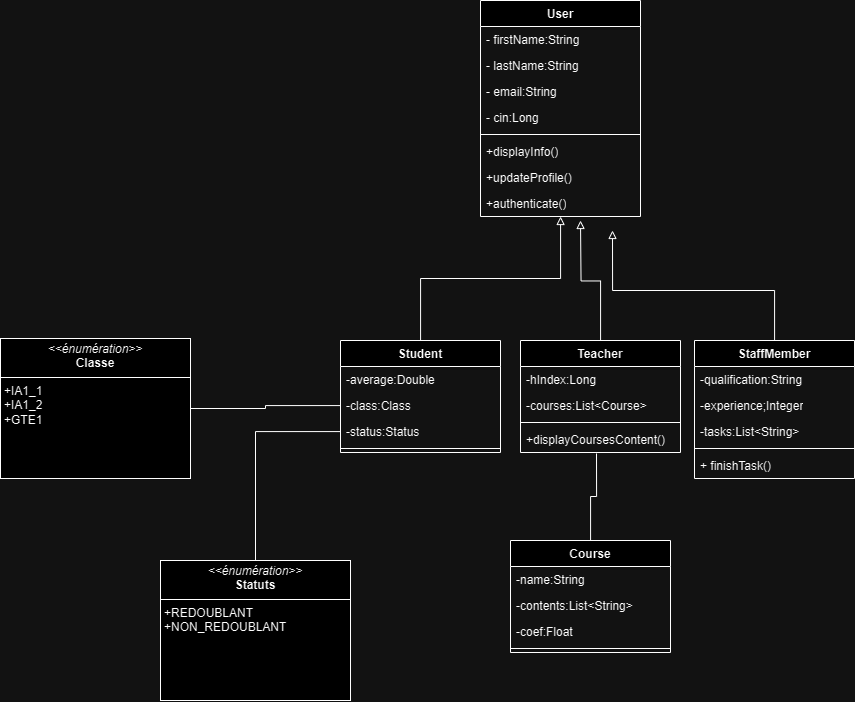

The diagram above was exported from draw.io. Its source (the exported page's mxGraphModel, read from the mxfile embedded in the PNG):
<mxGraphModel dx="2369" dy="2044" grid="1" gridSize="10" guides="1" tooltips="1" connect="1" arrows="1" fold="1" page="1" pageScale="1" pageWidth="827" pageHeight="1169" math="0" shadow="0">
  <root>
    <mxCell id="0" />
    <mxCell id="1" parent="0" />
    <mxCell id="jLDpRPYL9FZSagmNLoNb-37" style="edgeStyle=orthogonalEdgeStyle;rounded=0;orthogonalLoop=1;jettySize=auto;html=1;endArrow=none;endFill=0;startArrow=block;startFill=0;" edge="1" parent="1" source="jLDpRPYL9FZSagmNLoNb-1" target="jLDpRPYL9FZSagmNLoNb-8">
      <mxGeometry relative="1" as="geometry" />
    </mxCell>
    <mxCell id="jLDpRPYL9FZSagmNLoNb-1" value="User" style="swimlane;fontStyle=1;align=center;verticalAlign=top;childLayout=stackLayout;horizontal=1;startSize=26;horizontalStack=0;resizeParent=1;resizeParentMax=0;resizeLast=0;collapsible=1;marginBottom=0;whiteSpace=wrap;html=1;" vertex="1" parent="1">
      <mxGeometry x="200" y="-10" width="160" height="216" as="geometry" />
    </mxCell>
    <mxCell id="jLDpRPYL9FZSagmNLoNb-2" value="- firstName:String" style="text;strokeColor=none;fillColor=none;align=left;verticalAlign=top;spacingLeft=4;spacingRight=4;overflow=hidden;rotatable=0;points=[[0,0.5],[1,0.5]];portConstraint=eastwest;whiteSpace=wrap;html=1;" vertex="1" parent="jLDpRPYL9FZSagmNLoNb-1">
      <mxGeometry y="26" width="160" height="26" as="geometry" />
    </mxCell>
    <mxCell id="jLDpRPYL9FZSagmNLoNb-5" value="- lastName:String" style="text;strokeColor=none;fillColor=none;align=left;verticalAlign=top;spacingLeft=4;spacingRight=4;overflow=hidden;rotatable=0;points=[[0,0.5],[1,0.5]];portConstraint=eastwest;whiteSpace=wrap;html=1;" vertex="1" parent="jLDpRPYL9FZSagmNLoNb-1">
      <mxGeometry y="52" width="160" height="26" as="geometry" />
    </mxCell>
    <mxCell id="jLDpRPYL9FZSagmNLoNb-6" value="- email:String" style="text;strokeColor=none;fillColor=none;align=left;verticalAlign=top;spacingLeft=4;spacingRight=4;overflow=hidden;rotatable=0;points=[[0,0.5],[1,0.5]];portConstraint=eastwest;whiteSpace=wrap;html=1;" vertex="1" parent="jLDpRPYL9FZSagmNLoNb-1">
      <mxGeometry y="78" width="160" height="26" as="geometry" />
    </mxCell>
    <mxCell id="jLDpRPYL9FZSagmNLoNb-7" value="- cin:Long" style="text;strokeColor=none;fillColor=none;align=left;verticalAlign=top;spacingLeft=4;spacingRight=4;overflow=hidden;rotatable=0;points=[[0,0.5],[1,0.5]];portConstraint=eastwest;whiteSpace=wrap;html=1;" vertex="1" parent="jLDpRPYL9FZSagmNLoNb-1">
      <mxGeometry y="104" width="160" height="26" as="geometry" />
    </mxCell>
    <mxCell id="jLDpRPYL9FZSagmNLoNb-3" value="" style="line;strokeWidth=1;fillColor=none;align=left;verticalAlign=middle;spacingTop=-1;spacingLeft=3;spacingRight=3;rotatable=0;labelPosition=right;points=[];portConstraint=eastwest;strokeColor=inherit;" vertex="1" parent="jLDpRPYL9FZSagmNLoNb-1">
      <mxGeometry y="130" width="160" height="8" as="geometry" />
    </mxCell>
    <mxCell id="jLDpRPYL9FZSagmNLoNb-4" value="+displayInfo()&lt;div&gt;&lt;br&gt;&lt;/div&gt;" style="text;strokeColor=none;fillColor=none;align=left;verticalAlign=top;spacingLeft=4;spacingRight=4;overflow=hidden;rotatable=0;points=[[0,0.5],[1,0.5]];portConstraint=eastwest;whiteSpace=wrap;html=1;" vertex="1" parent="jLDpRPYL9FZSagmNLoNb-1">
      <mxGeometry y="138" width="160" height="26" as="geometry" />
    </mxCell>
    <mxCell id="jLDpRPYL9FZSagmNLoNb-46" value="+updateProfile()&lt;div&gt;&lt;br&gt;&lt;/div&gt;" style="text;strokeColor=none;fillColor=none;align=left;verticalAlign=top;spacingLeft=4;spacingRight=4;overflow=hidden;rotatable=0;points=[[0,0.5],[1,0.5]];portConstraint=eastwest;whiteSpace=wrap;html=1;" vertex="1" parent="jLDpRPYL9FZSagmNLoNb-1">
      <mxGeometry y="164" width="160" height="26" as="geometry" />
    </mxCell>
    <mxCell id="jLDpRPYL9FZSagmNLoNb-47" value="+authenticate()" style="text;strokeColor=none;fillColor=none;align=left;verticalAlign=top;spacingLeft=4;spacingRight=4;overflow=hidden;rotatable=0;points=[[0,0.5],[1,0.5]];portConstraint=eastwest;whiteSpace=wrap;html=1;" vertex="1" parent="jLDpRPYL9FZSagmNLoNb-1">
      <mxGeometry y="190" width="160" height="26" as="geometry" />
    </mxCell>
    <mxCell id="jLDpRPYL9FZSagmNLoNb-8" value="Student" style="swimlane;fontStyle=1;align=center;verticalAlign=top;childLayout=stackLayout;horizontal=1;startSize=26;horizontalStack=0;resizeParent=1;resizeParentMax=0;resizeLast=0;collapsible=1;marginBottom=0;whiteSpace=wrap;html=1;" vertex="1" parent="1">
      <mxGeometry x="60" y="330" width="160" height="112" as="geometry" />
    </mxCell>
    <mxCell id="jLDpRPYL9FZSagmNLoNb-9" value="-average:Double" style="text;strokeColor=none;fillColor=none;align=left;verticalAlign=top;spacingLeft=4;spacingRight=4;overflow=hidden;rotatable=0;points=[[0,0.5],[1,0.5]];portConstraint=eastwest;whiteSpace=wrap;html=1;" vertex="1" parent="jLDpRPYL9FZSagmNLoNb-8">
      <mxGeometry y="26" width="160" height="26" as="geometry" />
    </mxCell>
    <mxCell id="jLDpRPYL9FZSagmNLoNb-10" value="-class:Class" style="text;strokeColor=none;fillColor=none;align=left;verticalAlign=top;spacingLeft=4;spacingRight=4;overflow=hidden;rotatable=0;points=[[0,0.5],[1,0.5]];portConstraint=eastwest;whiteSpace=wrap;html=1;" vertex="1" parent="jLDpRPYL9FZSagmNLoNb-8">
      <mxGeometry y="52" width="160" height="26" as="geometry" />
    </mxCell>
    <mxCell id="jLDpRPYL9FZSagmNLoNb-11" value="-status:Status" style="text;strokeColor=none;fillColor=none;align=left;verticalAlign=top;spacingLeft=4;spacingRight=4;overflow=hidden;rotatable=0;points=[[0,0.5],[1,0.5]];portConstraint=eastwest;whiteSpace=wrap;html=1;" vertex="1" parent="jLDpRPYL9FZSagmNLoNb-8">
      <mxGeometry y="78" width="160" height="26" as="geometry" />
    </mxCell>
    <mxCell id="jLDpRPYL9FZSagmNLoNb-13" value="" style="line;strokeWidth=1;fillColor=none;align=left;verticalAlign=middle;spacingTop=-1;spacingLeft=3;spacingRight=3;rotatable=0;labelPosition=right;points=[];portConstraint=eastwest;strokeColor=inherit;" vertex="1" parent="jLDpRPYL9FZSagmNLoNb-8">
      <mxGeometry y="104" width="160" height="8" as="geometry" />
    </mxCell>
    <mxCell id="jLDpRPYL9FZSagmNLoNb-38" style="edgeStyle=orthogonalEdgeStyle;rounded=0;orthogonalLoop=1;jettySize=auto;html=1;endArrow=block;endFill=0;" edge="1" parent="1" source="jLDpRPYL9FZSagmNLoNb-15">
      <mxGeometry relative="1" as="geometry">
        <mxPoint x="300" y="210" as="targetPoint" />
      </mxGeometry>
    </mxCell>
    <mxCell id="jLDpRPYL9FZSagmNLoNb-15" value="Teacher" style="swimlane;fontStyle=1;align=center;verticalAlign=top;childLayout=stackLayout;horizontal=1;startSize=26;horizontalStack=0;resizeParent=1;resizeParentMax=0;resizeLast=0;collapsible=1;marginBottom=0;whiteSpace=wrap;html=1;" vertex="1" parent="1">
      <mxGeometry x="240" y="330" width="160" height="112" as="geometry" />
    </mxCell>
    <mxCell id="jLDpRPYL9FZSagmNLoNb-16" value="-hIndex:Long" style="text;strokeColor=none;fillColor=none;align=left;verticalAlign=top;spacingLeft=4;spacingRight=4;overflow=hidden;rotatable=0;points=[[0,0.5],[1,0.5]];portConstraint=eastwest;whiteSpace=wrap;html=1;" vertex="1" parent="jLDpRPYL9FZSagmNLoNb-15">
      <mxGeometry y="26" width="160" height="26" as="geometry" />
    </mxCell>
    <mxCell id="jLDpRPYL9FZSagmNLoNb-17" value="-courses:List&amp;lt;Course&amp;gt;" style="text;strokeColor=none;fillColor=none;align=left;verticalAlign=top;spacingLeft=4;spacingRight=4;overflow=hidden;rotatable=0;points=[[0,0.5],[1,0.5]];portConstraint=eastwest;whiteSpace=wrap;html=1;" vertex="1" parent="jLDpRPYL9FZSagmNLoNb-15">
      <mxGeometry y="52" width="160" height="26" as="geometry" />
    </mxCell>
    <mxCell id="jLDpRPYL9FZSagmNLoNb-20" value="" style="line;strokeWidth=1;fillColor=none;align=left;verticalAlign=middle;spacingTop=-1;spacingLeft=3;spacingRight=3;rotatable=0;labelPosition=right;points=[];portConstraint=eastwest;strokeColor=inherit;" vertex="1" parent="jLDpRPYL9FZSagmNLoNb-15">
      <mxGeometry y="78" width="160" height="8" as="geometry" />
    </mxCell>
    <mxCell id="jLDpRPYL9FZSagmNLoNb-21" value="+displayCoursesContent()" style="text;strokeColor=none;fillColor=none;align=left;verticalAlign=top;spacingLeft=4;spacingRight=4;overflow=hidden;rotatable=0;points=[[0,0.5],[1,0.5]];portConstraint=eastwest;whiteSpace=wrap;html=1;" vertex="1" parent="jLDpRPYL9FZSagmNLoNb-15">
      <mxGeometry y="86" width="160" height="26" as="geometry" />
    </mxCell>
    <mxCell id="jLDpRPYL9FZSagmNLoNb-22" value="StaffMember" style="swimlane;fontStyle=1;align=center;verticalAlign=top;childLayout=stackLayout;horizontal=1;startSize=26;horizontalStack=0;resizeParent=1;resizeParentMax=0;resizeLast=0;collapsible=1;marginBottom=0;whiteSpace=wrap;html=1;" vertex="1" parent="1">
      <mxGeometry x="414" y="330" width="160" height="138" as="geometry" />
    </mxCell>
    <mxCell id="jLDpRPYL9FZSagmNLoNb-23" value="-qualification:String" style="text;strokeColor=none;fillColor=none;align=left;verticalAlign=top;spacingLeft=4;spacingRight=4;overflow=hidden;rotatable=0;points=[[0,0.5],[1,0.5]];portConstraint=eastwest;whiteSpace=wrap;html=1;" vertex="1" parent="jLDpRPYL9FZSagmNLoNb-22">
      <mxGeometry y="26" width="160" height="26" as="geometry" />
    </mxCell>
    <mxCell id="jLDpRPYL9FZSagmNLoNb-24" value="-experience;Integer" style="text;strokeColor=none;fillColor=none;align=left;verticalAlign=top;spacingLeft=4;spacingRight=4;overflow=hidden;rotatable=0;points=[[0,0.5],[1,0.5]];portConstraint=eastwest;whiteSpace=wrap;html=1;" vertex="1" parent="jLDpRPYL9FZSagmNLoNb-22">
      <mxGeometry y="52" width="160" height="26" as="geometry" />
    </mxCell>
    <mxCell id="jLDpRPYL9FZSagmNLoNb-25" value="-tasks:List&amp;lt;String&amp;gt;" style="text;strokeColor=none;fillColor=none;align=left;verticalAlign=top;spacingLeft=4;spacingRight=4;overflow=hidden;rotatable=0;points=[[0,0.5],[1,0.5]];portConstraint=eastwest;whiteSpace=wrap;html=1;" vertex="1" parent="jLDpRPYL9FZSagmNLoNb-22">
      <mxGeometry y="78" width="160" height="26" as="geometry" />
    </mxCell>
    <mxCell id="jLDpRPYL9FZSagmNLoNb-27" value="" style="line;strokeWidth=1;fillColor=none;align=left;verticalAlign=middle;spacingTop=-1;spacingLeft=3;spacingRight=3;rotatable=0;labelPosition=right;points=[];portConstraint=eastwest;strokeColor=inherit;" vertex="1" parent="jLDpRPYL9FZSagmNLoNb-22">
      <mxGeometry y="104" width="160" height="8" as="geometry" />
    </mxCell>
    <mxCell id="jLDpRPYL9FZSagmNLoNb-28" value="+ finishTask()" style="text;strokeColor=none;fillColor=none;align=left;verticalAlign=top;spacingLeft=4;spacingRight=4;overflow=hidden;rotatable=0;points=[[0,0.5],[1,0.5]];portConstraint=eastwest;whiteSpace=wrap;html=1;" vertex="1" parent="jLDpRPYL9FZSagmNLoNb-22">
      <mxGeometry y="112" width="160" height="26" as="geometry" />
    </mxCell>
    <mxCell id="jLDpRPYL9FZSagmNLoNb-36" style="edgeStyle=orthogonalEdgeStyle;rounded=0;orthogonalLoop=1;jettySize=auto;html=1;endArrow=none;endFill=0;" edge="1" parent="1" source="jLDpRPYL9FZSagmNLoNb-31" target="jLDpRPYL9FZSagmNLoNb-10">
      <mxGeometry relative="1" as="geometry" />
    </mxCell>
    <mxCell id="jLDpRPYL9FZSagmNLoNb-31" value="&lt;p style=&quot;margin:0px;margin-top:4px;text-align:center;&quot;&gt;&lt;i&gt;&amp;lt;&amp;lt;énumération&amp;gt;&amp;gt;&lt;/i&gt;&lt;br&gt;&lt;b&gt;Classe&lt;/b&gt;&lt;/p&gt;&lt;hr size=&quot;1&quot; style=&quot;border-style:solid;&quot;&gt;&lt;p style=&quot;margin:0px;margin-left:4px;&quot;&gt;+IA1_1&lt;/p&gt;&lt;p style=&quot;margin:0px;margin-left:4px;&quot;&gt;+IA1_2&lt;/p&gt;&lt;p style=&quot;margin:0px;margin-left:4px;&quot;&gt;+GTE1&lt;/p&gt;" style="verticalAlign=top;align=left;overflow=fill;html=1;whiteSpace=wrap;" vertex="1" parent="1">
      <mxGeometry x="-280" y="328" width="190" height="140" as="geometry" />
    </mxCell>
    <mxCell id="jLDpRPYL9FZSagmNLoNb-35" style="edgeStyle=orthogonalEdgeStyle;rounded=0;orthogonalLoop=1;jettySize=auto;html=1;endArrow=none;endFill=0;" edge="1" parent="1" source="jLDpRPYL9FZSagmNLoNb-32" target="jLDpRPYL9FZSagmNLoNb-11">
      <mxGeometry relative="1" as="geometry" />
    </mxCell>
    <mxCell id="jLDpRPYL9FZSagmNLoNb-32" value="&lt;p style=&quot;margin:0px;margin-top:4px;text-align:center;&quot;&gt;&lt;i&gt;&amp;lt;&amp;lt;énumération&amp;gt;&amp;gt;&lt;/i&gt;&lt;br&gt;&lt;b&gt;Statuts&lt;/b&gt;&lt;/p&gt;&lt;hr size=&quot;1&quot; style=&quot;border-style:solid;&quot;&gt;&lt;p style=&quot;margin:0px;margin-left:4px;&quot;&gt;+REDOUBLANT&lt;/p&gt;&lt;p style=&quot;margin:0px;margin-left:4px;&quot;&gt;+NON_REDOUBLANT&lt;/p&gt;&lt;p style=&quot;margin:0px;margin-left:4px;&quot;&gt;&lt;br&gt;&lt;/p&gt;" style="verticalAlign=top;align=left;overflow=fill;html=1;whiteSpace=wrap;" vertex="1" parent="1">
      <mxGeometry x="-120" y="550" width="190" height="140" as="geometry" />
    </mxCell>
    <mxCell id="jLDpRPYL9FZSagmNLoNb-39" style="edgeStyle=orthogonalEdgeStyle;rounded=0;orthogonalLoop=1;jettySize=auto;html=1;endArrow=block;endFill=0;" edge="1" parent="1" source="jLDpRPYL9FZSagmNLoNb-22">
      <mxGeometry relative="1" as="geometry">
        <mxPoint x="332" y="220" as="targetPoint" />
        <Array as="points">
          <mxPoint x="494" y="280" />
          <mxPoint x="332" y="280" />
        </Array>
      </mxGeometry>
    </mxCell>
    <mxCell id="jLDpRPYL9FZSagmNLoNb-40" value="Course" style="swimlane;fontStyle=1;align=center;verticalAlign=top;childLayout=stackLayout;horizontal=1;startSize=26;horizontalStack=0;resizeParent=1;resizeParentMax=0;resizeLast=0;collapsible=1;marginBottom=0;whiteSpace=wrap;html=1;" vertex="1" parent="1">
      <mxGeometry x="230" y="530" width="160" height="112" as="geometry" />
    </mxCell>
    <mxCell id="jLDpRPYL9FZSagmNLoNb-41" value="-name:String" style="text;strokeColor=none;fillColor=none;align=left;verticalAlign=top;spacingLeft=4;spacingRight=4;overflow=hidden;rotatable=0;points=[[0,0.5],[1,0.5]];portConstraint=eastwest;whiteSpace=wrap;html=1;" vertex="1" parent="jLDpRPYL9FZSagmNLoNb-40">
      <mxGeometry y="26" width="160" height="26" as="geometry" />
    </mxCell>
    <mxCell id="jLDpRPYL9FZSagmNLoNb-42" value="-contents:List&amp;lt;String&amp;gt;" style="text;strokeColor=none;fillColor=none;align=left;verticalAlign=top;spacingLeft=4;spacingRight=4;overflow=hidden;rotatable=0;points=[[0,0.5],[1,0.5]];portConstraint=eastwest;whiteSpace=wrap;html=1;" vertex="1" parent="jLDpRPYL9FZSagmNLoNb-40">
      <mxGeometry y="52" width="160" height="26" as="geometry" />
    </mxCell>
    <mxCell id="jLDpRPYL9FZSagmNLoNb-43" value="-coef:Float" style="text;strokeColor=none;fillColor=none;align=left;verticalAlign=top;spacingLeft=4;spacingRight=4;overflow=hidden;rotatable=0;points=[[0,0.5],[1,0.5]];portConstraint=eastwest;whiteSpace=wrap;html=1;" vertex="1" parent="jLDpRPYL9FZSagmNLoNb-40">
      <mxGeometry y="78" width="160" height="26" as="geometry" />
    </mxCell>
    <mxCell id="jLDpRPYL9FZSagmNLoNb-44" value="" style="line;strokeWidth=1;fillColor=none;align=left;verticalAlign=middle;spacingTop=-1;spacingLeft=3;spacingRight=3;rotatable=0;labelPosition=right;points=[];portConstraint=eastwest;strokeColor=inherit;" vertex="1" parent="jLDpRPYL9FZSagmNLoNb-40">
      <mxGeometry y="104" width="160" height="8" as="geometry" />
    </mxCell>
    <mxCell id="jLDpRPYL9FZSagmNLoNb-48" style="edgeStyle=orthogonalEdgeStyle;rounded=0;orthogonalLoop=1;jettySize=auto;html=1;entryX=0.475;entryY=1.038;entryDx=0;entryDy=0;entryPerimeter=0;endArrow=none;endFill=0;" edge="1" parent="1" source="jLDpRPYL9FZSagmNLoNb-40" target="jLDpRPYL9FZSagmNLoNb-21">
      <mxGeometry relative="1" as="geometry" />
    </mxCell>
  </root>
</mxGraphModel>